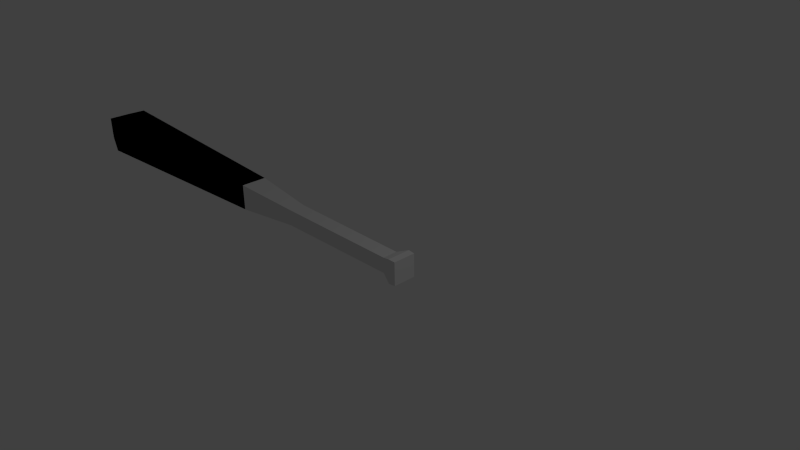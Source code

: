 # Source: baseball.blend  (saved by Blender 2.73.0; exported with 4.5.12 LTS)
import bpy
from mathutils import Matrix  # noqa: F401  (used for matrix-valued properties, if any)

bpy.ops.wm.read_factory_settings(use_empty=True)
scene = bpy.context.scene
scene.name = 'Scene'

# ---- collections
col_collection_1 = bpy.data.collections.new('Collection 1'); scene.collection.children.link(col_collection_1)

# ---- materials (node trees are filled in below, after node groups)
mat_material = bpy.data.materials.new('Material')
mat_material.alpha_threshold = 0.0
mat_material.use_transparent_shadow = False
mat_material.roughness = 0.5
mat_material.line_color = (0.0, 0.0, 0.0, 1.0)
mat_black = bpy.data.materials.new('Black')
mat_black.alpha_threshold = 0.0
mat_black.use_transparent_shadow = False
mat_black.diffuse_color = (0.0, 0.0, 0.0, 1.0)
mat_black.roughness = 0.5
mat_black.line_color = (0.0, 0.0, 0.0, 1.0)

# ---- material node trees

# ---- world
world_world = bpy.data.worlds.new('World'); scene.world = world_world
world_world.color = (0.05088, 0.05088, 0.05088)
world_world.use_sun_shadow = False
world_world.sun_shadow_jitter_overblur = 0.0
world_world.cycles.sampling_method = 'MANUAL'
world_world.cycles.sample_map_resolution = 256

# ---- cameras
cam_camera = bpy.data.cameras.new('Camera')
cam_camera.clip_end = 100.0
cam_camera.lens = 35.0
cam_camera.sensor_width = 32.0
cam_camera.sensor_height = 18.0
cam_camera.ortho_scale = 7.314
cam_camera.dof.focus_distance = 0.0
cam_camera.dof.aperture_fstop = 128.0

# ---- lights
light_lamp = bpy.data.lights.new('Lamp', 'POINT')
light_lamp.transmission_factor = 0.0
light_lamp.cutoff_distance = 30.0
light_lamp.energy = 100.0
light_lamp.shadow_buffer_clip_start = 1.001
light_lamp.shadow_soft_size = 0.1
light_lamp.shadow_maximum_resolution = 0.006
light_lamp.use_absolute_resolution = True
light_lamp.cycles.use_multiple_importance_sampling = False

# ---- meshes
me_cube = bpy.data.meshes.new('Cube')
me_cube.from_pydata([(-1.615, -0.1183, 0.1183), (-1.615, -0.1183, -0.1183), (-1.615, 0.1183, -0.1183), (-1.615, 0.1183, 0.1183), (-6.444, -0.2973, 0.2973), (-6.444, -0.2973, -0.2973), (-6.444, 0.2973, -0.2973), (-6.444, 0.2973, 0.2973), (-6.791, -0.1788, 0.1788), (-6.791, -0.1788, -0.1788), (-6.791, 0.1788, -0.1788), (-6.791, 0.1788, 0.1788), (0.3101, -0.11, 0.11), (0.3101, -0.11, -0.11), (0.3101, 0.11, -0.11), (0.3101, 0.11, 0.11), (0.4735, -0.1734, 0.1734), (0.4735, -0.1734, -0.1734), (0.4735, 0.1734, -0.1734), (0.4735, 0.1734, 0.1734), (0.5748, -0.1676, 0.1676), (0.5748, -0.1676, -0.1676), (0.5748, 0.1676, -0.1676), (0.5748, 0.1676, 0.1676), (-2.643, -0.1941, 0.1941), (-2.643, -0.1941, -0.1941), (-2.643, 0.1941, -0.1941), (-2.643, 0.1941, 0.1941)], [], [(2, 3, 15, 14), (7, 6, 10, 11), (24, 4, 5, 25), (25, 5, 6, 26), (26, 6, 7, 27), (24, 0, 3, 27), (8, 11, 10, 9), (6, 5, 9, 10), (4, 7, 11, 8), (5, 4, 8, 9), (14, 15, 19, 18), (1, 2, 14, 13), (3, 0, 12, 15), (0, 1, 13, 12), (18, 19, 23, 22), (13, 14, 18, 17), (15, 12, 16, 19), (12, 13, 17, 16), (20, 21, 22, 23), (17, 18, 22, 21), (19, 16, 20, 23), (16, 17, 21, 20), (4, 24, 27, 7), (2, 26, 27, 3), (1, 25, 26, 2), (0, 24, 25, 1)])
me_cube.polygons.foreach_set('material_index', [0, 1, 1, 1, 1, 0, 1, 1, 1, 1, 0, 0, 0, 0, 0, 0, 0, 0, 0, 0, 0, 0, 1, 0, 0, 0])
me_cube.materials.append(mat_material)
me_cube.materials.append(mat_black)
me_cube.use_remesh_preserve_volume = False
me_cube.use_remesh_preserve_attributes = False
me_cube.use_mirror_vertex_groups = False
me_cube.update()

# ---- objects
ob_cube = bpy.data.objects.new('Cube', me_cube)
ob_lamp = bpy.data.objects.new('Lamp', light_lamp)
ob_camera = bpy.data.objects.new('Camera', cam_camera)

# ---- transforms, parenting, visibility, modifiers, constraints
ob_cube.location = (0.0, 0.0, 0.0)
ob_cube.lock_rotations_4d = False
ob_cube.empty_display_type = 'ARROWS'
ob_cube.lineart.crease_threshold = 0.0
ob_lamp.location = (4.076, 1.005, 5.904)
ob_lamp.rotation_euler = (0.6503, 0.05522, 1.866)
ob_lamp.lock_rotations_4d = False
ob_lamp.empty_display_type = 'ARROWS'
ob_lamp.color = (0.0, 0.0, 0.0, 0.0)
ob_lamp.lineart.crease_threshold = 0.0
ob_camera.location = (7.481, -6.508, 5.344)
ob_camera.rotation_euler = (1.109, 0.01082, 0.8149)
ob_camera.lock_rotations_4d = False
ob_camera.empty_display_type = 'ARROWS'
ob_camera.color = (0.0, 0.0, 0.0, 0.0)
ob_camera.display_type = 'WIRE'
ob_camera.lineart.crease_threshold = 0.0

# ---- collection membership
col_collection_1.objects.link(ob_cube)
col_collection_1.objects.link(ob_lamp)
col_collection_1.objects.link(ob_camera)

# ---- scene / render settings (as saved in the file)
scene.camera = ob_camera
scene.frame_start = 1; scene.frame_end = 250; scene.frame_set(1)
scene.render.engine = 'BLENDER_EEVEE_NEXT'
scene.render.resolution_percentage = 50
scene.render.dither_intensity = 0.0
scene.cycles.use_denoising = False
scene.cycles.samples = 10
scene.cycles.sampling_pattern = 'TABULATED_SOBOL'
scene.cycles.light_sampling_threshold = 0.0
scene.cycles.use_adaptive_sampling = False
scene.cycles.use_light_tree = False
scene.cycles.blur_glossy = 0.0
scene.cycles.pixel_filter_type = 'GAUSSIAN'
scene.cycles.sample_clamp_indirect = 0.0
scene.view_settings.view_transform = 'Standard'
bpy.context.view_layer.update()
